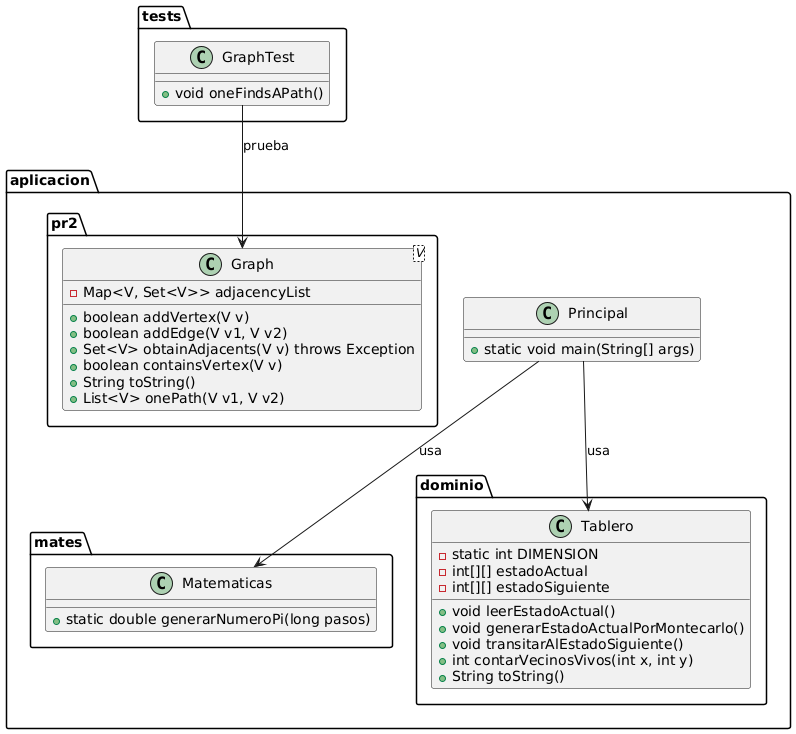

The diagram above was rendered by PlantUML. Its source (embedded in the PNG):
@startuml
package aplicacion {
class Principal {
    +static void main(String[] args)
}

package mates {
class Matematicas {
    +static double generarNumeroPi(long pasos)
}
}

package dominio {
class Tablero {
    - static int DIMENSION
    - int[][] estadoActual
    - int[][] estadoSiguiente
    + void leerEstadoActual()
    + void generarEstadoActualPorMontecarlo()
    + void transitarAlEstadoSiguiente()
    + int contarVecinosVivos(int x, int y)
    + String toString()
}
}


package pr2 {
class Graph<V> {
    - Map<V, Set<V>> adjacencyList
    + boolean addVertex(V v)
    + boolean addEdge(V v1, V v2)
    + Set<V> obtainAdjacents(V v) throws Exception
    + boolean containsVertex(V v)
    + String toString()
    + List<V> onePath(V v1, V v2)
}
}
}

package tests {
class GraphTest {
   + void oneFindsAPath()
}

Principal --> Matematicas : usa
Principal --> Tablero : usa
GraphTest --> Graph : prueba
@enduml